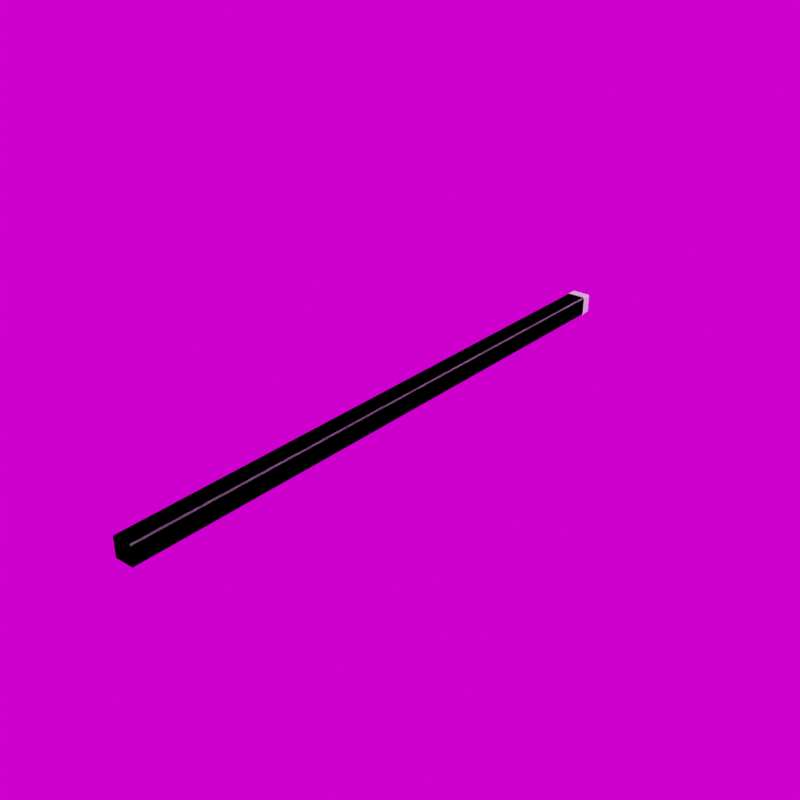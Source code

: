 # Source: Tiles.blend  (saved by Blender 2.82.7; exported with 4.5.12 LTS)
import bpy
from mathutils import Matrix  # noqa: F401  (used for matrix-valued properties, if any)

bpy.ops.wm.read_factory_settings(use_empty=True)
scene = bpy.context.scene
scene.name = 'Scene'

# ---- collections
col_collection = bpy.data.collections.new('Collection'); scene.collection.children.link(col_collection)

# ---- images (referenced by path relative to the original .blend; pixels are not part of the script)
import os
ASSET_DIR = os.environ.get("B2B_ASSET_DIR", "")  # directory of the original .blend (textures are referenced by path, not embedded)
HERE = os.path.dirname(os.path.abspath(__file__))  # packed textures are extracted next to this script under _unpacked/

def load_image(name, relpath, width, height, colorspace="sRGB"):
    """Load a texture the original file referenced (path relative to the .blend, or extracted next to this script)."""
    p = next((c for c in (os.path.join(HERE, relpath), os.path.join(ASSET_DIR, relpath)) if relpath and os.path.exists(c)), "")
    if p:
        img = bpy.data.images.load(p, check_existing=True)
        img.name = name
    else:  # same state as the original file: an image datablock whose file is absent (Cycles renders it pink)
        img = bpy.data.images.new(name, width, height)
        img.source = "FILE"
        img.filepath = "//" + (relpath or name)
    img.colorspace_settings.name = colorspace
    return img
img_canada_montreal_home_pierre_bathroom_exr = load_image('canada_montreal_home_pierre_bathroom.exr', 'canada_montreal_home_pierre_bathroom.exr', 1024, 1024, 'Linear Rec.709')

# ---- materials (node trees are filled in below, after node groups)
mat_material = bpy.data.materials.new('Material')
mat_material.use_transparent_shadow = False
mat_fill = bpy.data.materials.new('Fill')
mat_fill.use_transparent_shadow = False
mat_fill.diffuse_color = (0.03698, 0.8, 0.04291, 1.0)

# ---- node groups
ng_auto_smooth = bpy.data.node_groups.new('Auto Smooth', 'GeometryNodeTree')
_s = ng_auto_smooth.interface.new_socket(name='Geometry', in_out='OUTPUT', socket_type='NodeSocketGeometry')
_s = ng_auto_smooth.interface.new_socket(name='Geometry', in_out='INPUT', socket_type='NodeSocketGeometry')
_s = ng_auto_smooth.interface.new_socket(name='Angle', in_out='INPUT', socket_type='NodeSocketFloat')
_s.subtype = 'ANGLE'
_s.min_value = 0.0
_s.max_value = 3.142
ng_auto_smooth.is_modifier = True
_N = ng_auto_smooth.nodes; _L = ng_auto_smooth.links
n0 = _N.new('NodeGroupOutput'); n0.name = 'Group Output'; n0.location = (480, -100)
n1 = _N.new('NodeGroupInput'); n1.name = 'Group Input'; n1.location = (-420, -300)
n2 = _N.new('NodeGroupInput'); n2.name = 'Group Input.001'; n2.location = (-60, -100)
n3 = _N.new('GeometryNodeSetShadeSmooth'); n3.name = 'Set Shade Smooth'; n3.location = (120, -100)
n3.domain = 'EDGE'
n4 = _N.new('GeometryNodeSetShadeSmooth'); n4.name = 'Set Shade Smooth.001'; n4.location = (300, -100)
n5 = _N.new('GeometryNodeInputMeshEdgeAngle'); n5.name = 'Edge Angle'; n5.location = (-420, -220)
n6 = _N.new('GeometryNodeInputEdgeSmooth'); n6.name = 'Is Edge Smooth'; n6.location = (-60, -160)
n7 = _N.new('GeometryNodeInputShadeSmooth'); n7.name = 'Is Face Smooth'; n7.location = (-240, -340)
n8 = _N.new('FunctionNodeBooleanMath'); n8.name = 'Boolean Math'; n8.location = (-60, -220)
n9 = _N.new('FunctionNodeCompare'); n9.name = 'Compare'; n9.location = (-240, -180)
n9.operation = 'LESS_EQUAL'
_L.new(n5.outputs[0], n9.inputs[0])
_L.new(n4.outputs[0], n0.inputs[0])
_L.new(n1.outputs[1], n9.inputs[1])
_L.new(n9.outputs[0], n8.inputs[0])
_L.new(n7.outputs[0], n8.inputs[1])
_L.new(n2.outputs[0], n3.inputs[0])
_L.new(n6.outputs[0], n3.inputs[1])
_L.new(n3.outputs[0], n4.inputs[0])
_L.new(n8.outputs[0], n3.inputs[2])
n0.is_active_output = True

# ---- material node trees
mat_material.use_nodes = True; mat_material.node_tree.nodes.clear()
_N = mat_material.node_tree.nodes; _L = mat_material.node_tree.links
n0 = _N.new('ShaderNodeOutputMaterial'); n0.name = 'Material Output'; n0.location = (300, 300)
n1 = _N.new('ShaderNodeBsdfPrincipled'); n1.name = 'Principled BSDF'; n1.location = (10, 300)
n1.distribution = 'GGX'
n1.subsurface_method = 'BURLEY'
n1.inputs[3].default_value = 1.45
n1.inputs[27].default_value = (0.0, 0.0, 0.0, 1.0)
n1.inputs[28].default_value = 1.0
_L.new(n1.outputs[0], n0.inputs[0])
n0.is_active_output = True
mat_fill.use_nodes = True; mat_fill.node_tree.nodes.clear()
_N = mat_fill.node_tree.nodes; _L = mat_fill.node_tree.links
n0 = _N.new('ShaderNodeOutputMaterial'); n0.name = 'Material Output'; n0.location = (300, 300)
n1 = _N.new('ShaderNodeBsdfPrincipled'); n1.name = 'Principled BSDF'; n1.location = (10, 300)
n1.distribution = 'GGX'
n1.subsurface_method = 'BURLEY'
n1.inputs[3].default_value = 1.45
n1.inputs[27].default_value = (0.0, 0.0, 0.0, 1.0)
n1.inputs[28].default_value = 1.0
_L.new(n1.outputs[0], n0.inputs[0])
n0.is_active_output = True

# ---- world
world_world = bpy.data.worlds.new('World'); scene.world = world_world
world_world.use_nodes = True; world_world.node_tree.nodes.clear()
_N = world_world.node_tree.nodes; _L = world_world.node_tree.links
n0 = _N.new('ShaderNodeOutputWorld'); n0.name = 'World Output'; n0.location = (300, 300)
n1 = _N.new('ShaderNodeBackground'); n1.name = 'Background'; n1.location = (10, 300)
n2 = _N.new('ShaderNodeTexEnvironment'); n2.name = 'Environment Texture'; n2.location = (-280, 260)
n2.image = img_canada_montreal_home_pierre_bathroom_exr
_L.new(n1.outputs[0], n0.inputs[0])
_L.new(n2.outputs[0], n1.inputs[0])
n0.is_active_output = True
world_world.color = (0.05088, 0.05088, 0.05088)
world_world.use_sun_shadow = False
world_world.sun_shadow_jitter_overblur = 0.0

# ---- meshes
me_plane = bpy.data.meshes.new('Plane')
me_plane.from_pydata([(-2.969e-08, 0.0, -0.25), (0.25, 0.0, 0.0), (0.2452, -3.725e-09, -0.04877), (0.231, -7.451e-09, -0.09567), (0.2079, 0.0, -0.1389), (0.1768, -1.49e-08, -0.1768), (0.1389, -1.49e-08, -0.2079), (0.09567, -1.49e-08, -0.231), (0.04877, -1.49e-08, -0.2452), (-2.375e-08, -0.05, -0.2), (0.2, -0.05, 0.0), (0.1962, -0.05, -0.03902), (0.1848, -0.05, -0.07654), (0.1663, -0.05, -0.1111), (0.1414, -0.05, -0.1414), (0.1111, -0.05, -0.1663), (0.07654, -0.05, -0.1848), (0.03902, -0.05, -0.1962), (-0.5, -30.0, 0.0), (0.5, -30.0, 0.0), (-0.45, -0.05, -0.5), (-0.45, -2.98e-08, -0.45), (-0.5, -0.05, -0.45), (0.5, -0.05, -0.45), (0.45, -2.98e-08, -0.45), (0.45, -0.05, -0.5), (0.45, 0.0, 0.0), (0.5, -0.05, 0.0), (-0.5, -0.05, -0.2707), (-0.45, 0.0, -0.25), (-0.5, -0.07071, -0.25), (-0.45, -0.05, -0.2), (0.0, -0.5, -0.15), (-2.375e-08, -0.45, -0.2), (0.1498, -0.5, 0.0), (0.2, -0.45, 0.0), (0.1469, -0.5, -0.02922), (0.1962, -0.45, -0.03902), (0.1384, -0.5, -0.05731), (0.1848, -0.45, -0.07654), (0.1245, -0.5, -0.0832), (0.1663, -0.45, -0.1111), (0.1059, -0.5, -0.1059), (0.1414, -0.45, -0.1414), (0.0832, -0.5, -0.1245), (0.1111, -0.45, -0.1663), (0.05731, -0.5, -0.1384), (0.07654, -0.45, -0.1848), (0.02922, -0.5, -0.1469), (0.03902, -0.45, -0.1962), (-0.45, -0.5, -0.15), (-0.5, -0.55, -0.2), (-0.5, -0.5, -0.25), (-0.45, -0.45, -0.2), (-0.5, -0.55, 0.0), (-0.45, -0.5, 0.0), (-0.45, -30.0, -0.5), (-0.5, -30.0, -0.45), (0.5, -30.0, -0.45), (0.45, -30.0, -0.5)], [], [(31, 53, 33, 9), (2, 11, 10, 1), (0, 9, 17, 8), (6, 15, 14, 5), (3, 12, 11, 2), (7, 16, 15, 6), (4, 13, 12, 3), (8, 17, 16, 7), (5, 14, 13, 4), (51, 52, 30, 28, 22, 57, 18, 54), (15, 45, 43, 14), (12, 39, 37, 11), (11, 37, 35, 10), (16, 47, 45, 15), (13, 41, 39, 12), (36, 38, 40, 42, 44, 46, 48, 32, 50, 55, 34), (17, 49, 47, 16), (14, 43, 41, 13), (9, 33, 49, 17), (26, 24, 21, 29, 0, 8, 7, 6, 5, 4, 3, 2, 1), (29, 31, 9, 0), (20, 22, 21), (23, 25, 24), (50, 53, 52, 51), (56, 57, 22, 20), (23, 58, 59, 25), (26, 27, 23, 24), (24, 25, 20, 21), (21, 22, 28, 29), (30, 31, 29, 28), (37, 36, 34, 35), (39, 38, 36, 37), (41, 40, 38, 39), (43, 42, 40, 41), (45, 44, 42, 43), (47, 46, 44, 45), (49, 48, 46, 47), (33, 32, 48, 49), (32, 33, 53, 50), (52, 53, 31, 30), (54, 55, 50, 51), (56, 20, 25, 59), (23, 27, 19, 58), (57, 56, 59, 58, 19, 18)])
me_plane.polygons.foreach_set('use_smooth', [True] * 44)
_k = set([(0, 8), (0, 29), (1, 2), (2, 3), (3, 4), (4, 5), (5, 6), (6, 7), (7, 8), (9, 17), (9, 31), (10, 11), (11, 12), (12, 13), (13, 14), (14, 15), (15, 16), (16, 17), (20, 21), (20, 22), (20, 25), (20, 56), (21, 22), (21, 24), (21, 29), (22, 28), (22, 57), (23, 24), (23, 25), (23, 27), (23, 58), (24, 25), (24, 26), (25, 59), (28, 29), (28, 30), (29, 31), (30, 31), (30, 52), (31, 53), (32, 48), (32, 50), (33, 49), (33, 53), (34, 36), (35, 37), (36, 38), (37, 39), (38, 40), (39, 41), (40, 42), (41, 43), (42, 44), (43, 45), (44, 46), (45, 47), (46, 48), (47, 49), (50, 51), (50, 53), (50, 55), (51, 52), (51, 54), (52, 53)])
me_plane.attributes.new('sharp_edge', 'BOOLEAN', 'EDGE').data.foreach_set('value', [ (min(e.vertices), max(e.vertices)) in _k for e in me_plane.edges])
_uv = me_plane.uv_layers.new(name='UVMap')
_uv.uv.foreach_set('vector', [0.0, 0.0, 0.0, 0.0, 0.0, 0.0, 0.0, 0.0, 0.0, 0.0, 0.0, 0.0, 0.0, 0.0, 0.0, 0.0, 0.0, 0.0, 0.0, 0.0, 0.0, 0.0, 0.0, 0.0, 0.0, 0.0, 0.0, 0.0, 0.0, 0.0, 0.0, 0.0, 0.0, 0.0, 0.0, 0.0, 0.0, 0.0, 0.0, 0.0, 0.0, 0.0, 0.0, 0.0, 0.0, 0.0, 0.0, 0.0, 0.0, 0.0, 0.0, 0.0, 0.0, 0.0, 0.0, 0.0, 0.0, 0.0, 0.0, 0.0, 0.0, 0.0, 0.0, 0.0, 0.0, 0.0, 0.0, 0.0, 0.0, 0.0, 0.0, 0.0, 0.0, 0.0, 0.0, 0.0, 0.0, 0.0, 0.0, 0.0, 0.0, 0.0, 0.0, 0.0, 0.0, 0.0, 0.0, 0.0, 0.0, 0.0, 0.0, 0.0, 0.0, 0.0, 0.0, 0.0, 0.0, 0.0, 0.0, 0.0, 0.0, 0.0, 0.0, 0.0, 0.0, 0.0, 0.0, 0.0, 0.0, 0.0, 0.0, 0.0, 0.0, 0.0, 0.0, 0.0, 0.0, 0.0, 0.0, 0.0, 0.0, 0.0, 0.0, 0.0, 0.0, 0.0, 0.0, 0.0, 0.0, 0.0, 0.0, 0.0, 0.0, 0.0, 0.0, 0.0, 0.0, 0.0, 0.0, 0.0, 0.0, 0.0, 0.0, 0.0, 0.0, 0.0, 0.0, 0.0, 0.0, 0.0, 0.0, 0.0, 0.0, 0.0, 0.0, 0.0, 0.0, 0.0, 0.0, 0.0, 0.0, 0.0, 0.0, 0.0, 0.0, 0.0, 0.0, 0.0, 0.0, 0.0, 0.0, 0.0, 0.0, 0.0, 0.0, 0.0, 0.0, 0.0, 0.0, 0.0, 0.0, 0.0, 0.0, 0.0, 0.0, 0.0, 0.0, 0.0, 0.0, 0.0, 0.0, 0.0, 0.0, 0.0, 0.0, 0.0, 0.0, 0.0, 0.0, 0.0, 0.0, 0.0, 0.0, 0.0, 0.0, 0.0, 0.0, 0.0, 0.0, 0.0, 0.0, 0.0, 0.0, 0.0, 0.0, 0.0, 0.0, 0.0, 0.0, 0.0, 0.0, 0.0, 0.0, 0.0, 0.0, 0.0, 0.0, 0.0, 0.0, 0.0, 0.0, 0.0, 0.0, 0.0, 0.0, 0.0, 0.0, 0.0, 0.0, 0.0, 0.0, 0.0, 0.0, 0.0, 0.0, 0.0, 0.0, 0.0, 0.0, 0.0, 0.0, 0.0, 0.0, 0.0, 0.0, 0.0, 0.0, 0.0, 0.0, 0.0, 0.0, 0.0, 0.0, 0.0, 0.0, 0.0, 0.0, 0.0, 0.0, 0.0, 0.0, 0.0, 0.0, 0.0, 0.0, 0.0, 0.0, 0.0, 0.0, 0.0, 0.0, 0.0, 0.0, 0.0, 0.0, 0.0, 0.0, 0.0, 0.0, 0.0, 0.0, 0.0, 0.0, 0.0, 0.0, 0.0, 0.0, 0.0, 0.0, 0.0, 0.0, 0.0, 0.0, 0.0, 0.0, 0.0, 0.0, 0.0, 0.0, 0.0, 0.0, 0.0, 0.0, 0.0, 0.0, 0.0, 0.0, 0.0, 0.0, 0.0, 0.0, 0.0, 0.0, 0.0, 0.0, 0.0, 0.0, 0.0, 0.0, 0.0, 0.0, 0.0, 0.0, 0.0, 0.0, 0.0, 0.0, 0.0, 0.0, 0.0, 0.0, 0.0, 0.0, 0.0, 0.0, 0.0, 0.0, 0.0, 0.0, 0.0, 0.0, 0.0, 0.0, 0.0, 0.0, 0.0, 0.0, 0.0, 0.0, 0.0, 0.0, 0.0, 0.0, 0.0, 0.0, 0.0, 0.0, 0.0, 0.0, 0.0, 0.0, 0.0, 0.0, 0.0, 0.0, 0.0, 0.0, 0.0, 0.0, 0.0, 0.0, 0.0, 0.0, 0.0, 0.0, 0.0, 0.0, 0.0, 0.0, 0.0, 0.0, 0.0])
me_plane.use_remesh_fix_poles = True
me_plane.use_remesh_preserve_attributes = False
me_plane.use_mirror_vertex_groups = False
me_plane.update()
me_plane_001 = bpy.data.meshes.new('Plane.001')
me_plane_001.from_pydata([(0.0, 0.0, -0.25), (0.0, -0.05, -0.2), (-0.5, -30.0, 0.0), (-0.45, -0.05, -0.5), (-0.45, -2.98e-08, -0.45), (-0.5, -0.05, -0.45), (-0.5, -0.05, -0.2707), (-0.45, 0.0, -0.25), (-0.5, -0.07071, -0.25), (-0.45, -0.05, -0.2), (0.0, -0.45, -0.2), (-0.45, -0.5, -0.15), (-0.5, -0.55, -0.2), (-0.5, -0.5, -0.25), (-0.45, -0.45, -0.2), (-0.5, -0.55, 0.0), (-0.45, -0.5, 0.0), (-0.45, -30.0, -0.5), (-0.5, -30.0, -0.45), (0.0, -2.98e-08, -0.45), (0.0, -0.05, -0.5), (0.0, -0.5, -0.15), (0.0, -0.5, 0.0), (0.0, -30.0, -0.5), (0.0, -30.0, 0.0)], [], [(9, 14, 10, 1), (12, 13, 8, 6, 5, 18, 2, 15), (21, 11, 16, 22), (19, 4, 7, 0), (7, 9, 1, 0), (3, 5, 4), (11, 14, 13, 12), (17, 18, 5, 3), (19, 20, 3, 4), (4, 5, 6, 7), (8, 9, 7, 6), (21, 10, 14, 11), (13, 14, 9, 8), (15, 16, 11, 12), (17, 3, 20, 23), (17, 23, 24, 2, 18)])
me_plane_001.polygons.foreach_set('use_smooth', [True] * 16)
_k = set([(0, 7), (1, 9), (3, 4), (3, 5), (3, 17), (3, 20), (4, 5), (4, 7), (4, 19), (5, 6), (5, 18), (6, 7), (6, 8), (7, 9), (8, 9), (8, 13), (9, 14), (10, 14), (11, 12), (11, 14), (11, 16), (11, 21), (12, 13), (12, 15), (13, 14)])
me_plane_001.attributes.new('sharp_edge', 'BOOLEAN', 'EDGE').data.foreach_set('value', [ (min(e.vertices), max(e.vertices)) in _k for e in me_plane_001.edges])
_uv = me_plane_001.uv_layers.new(name='UVMap')
_uv.uv.foreach_set('vector', [0.0, 0.0, 0.0, 0.0, 0.0, 0.0, 0.0, 0.0, 0.0, 0.0, 0.0, 0.0, 0.0, 0.0, 0.0, 0.0, 0.0, 0.0, 0.0, 0.0, 0.0, 0.0, 0.0, 0.0, 0.0, 0.0, 0.0, 0.0, 0.0, 0.0, 0.0, 0.0, 0.0, 0.0, 0.0, 0.0, 0.0, 0.0, 0.0, 0.0, 0.0, 0.0, 0.0, 0.0, 0.0, 0.0, 0.0, 0.0, 0.0, 0.0, 0.0, 0.0, 0.0, 0.0, 0.0, 0.0, 0.0, 0.0, 0.0, 0.0, 0.0, 0.0, 0.0, 0.0, 0.0, 0.0, 0.0, 0.0, 0.0, 0.0, 0.0, 0.0, 0.0, 0.0, 0.0, 0.0, 0.0, 0.0, 0.0, 0.0, 0.0, 0.0, 0.0, 0.0, 0.0, 0.0, 0.0, 0.0, 0.0, 0.0, 0.0, 0.0, 0.0, 0.0, 0.0, 0.0, 0.0, 0.0, 0.0, 0.0, 0.0, 0.0, 0.0, 0.0, 0.0, 0.0, 0.0, 0.0, 0.0, 0.0, 0.0, 0.0, 0.0, 0.0, 0.0, 0.0, 0.0, 0.0, 0.0, 0.0, 0.0, 0.0, 0.0, 0.0, 0.0, 0.0, 0.0, 0.0, 0.0, 0.0, 0.0, 0.0, 0.0, 0.0, 0.0, 0.0])
me_plane_001.use_remesh_fix_poles = True
me_plane_001.use_remesh_preserve_attributes = False
me_plane_001.use_mirror_vertex_groups = False
me_plane_001.update()
me_plane_002 = bpy.data.meshes.new('Plane.002')
me_plane_002.from_pydata([(0.5, -0.05, -0.45), (0.45, 6.914e-08, -0.45), (0.45, -0.05, -0.5), (0.2707, -0.05, -0.5), (0.25, 6.914e-08, -0.45), (0.25, -0.07071, -0.5), (0.2, -0.05, -0.45), (0.15, -0.5, -1.033e-07), (-2.98e-08, -30.0, -0.5), (0.15, -0.5, -0.45), (0.2, -0.55, -0.5), (0.25, -0.5, -0.5), (0.2, -0.45, -0.45), (0.5, -30.0, -0.45), (0.45, -30.0, -0.5), (-2.98e-08, -0.55, -0.5), (0.5, -30.0, -2.066e-07), (-2.969e-08, -2.186e-08, 0.25), (0.25, 0.0, 0.0), (0.2452, -7.989e-09, 0.04877), (0.231, -1.581e-08, 0.09567), (0.2079, -1.214e-08, 0.1389), (0.1768, -3.036e-08, 0.1768), (0.1389, -3.307e-08, 0.2079), (0.09567, -3.509e-08, 0.231), (0.04877, -3.634e-08, 0.2452), (-2.375e-08, -0.05, 0.2), (0.2, -0.05, -8.096e-09), (0.1962, -0.05, 0.03902), (0.1848, -0.05, 0.07654), (0.1663, -0.05, 0.1111), (0.1414, -0.05, 0.1414), (0.1111, -0.05, 0.1663), (0.07654, -0.05, 0.1848), (0.03902, -0.05, 0.1962), (-0.45, -0.05, 0.5), (-0.45, -6.914e-08, 0.45), (-0.5, -0.05, 0.45), (0.5, -0.05, 0.45), (0.45, -6.914e-08, 0.45), (0.45, -0.05, 0.5), (0.45, 0.0, 0.0), (0.5, -0.05, -8.096e-09), (-0.5, -0.05, 0.2707), (-0.45, -2.186e-08, 0.25), (-0.5, -0.07071, 0.25), (-0.45, -0.05, 0.2), (0.0, -0.5, 0.15), (-2.375e-08, -0.45, 0.2), (0.1498, -0.5, -4.371e-08), (0.2, -0.45, -6.914e-08), (0.1469, -0.5, 0.02922), (0.1962, -0.45, 0.03902), (0.1384, -0.5, 0.05731), (0.1848, -0.45, 0.07654), (0.1245, -0.5, 0.0832), (0.1663, -0.45, 0.1111), (0.1059, -0.5, 0.1059), (0.1414, -0.45, 0.1414), (0.0832, -0.5, 0.1245), (0.1111, -0.45, 0.1663), (0.05731, -0.5, 0.1384), (0.07654, -0.45, 0.1848), (0.02922, -0.5, 0.1469), (0.03902, -0.45, 0.1962), (-0.45, -0.5, 0.15), (-0.5, -0.55, 0.2), (-0.5, -0.5, 0.25), (-0.45, -0.45, 0.2), (-0.5, -0.55, -4.808e-08), (-0.45, -0.5, -4.371e-08), (-0.45, -30.0, 0.5), (-0.5, -30.0, 0.45), (0.5, -30.0, 0.45), (0.45, -30.0, 0.5), (0.0, -0.05, 0.5), (0.0, -30.0, 0.5), (0.0, -6.914e-08, 0.45), (-1.49e-08, -0.5, -4.371e-08), (0.0, -30.0, -8.742e-08), (2.98e-08, -0.5, -0.45), (-0.45, -30.0, -0.5), (-0.2, -0.45, -0.45), (-0.25, -0.5, -0.5), (-0.2, -0.55, -0.5), (-0.15, -0.5, -0.45), (-0.2, -0.05, -0.45), (-0.25, -0.07071, -0.5), (-0.25, 6.914e-08, -0.45), (-0.2707, -0.05, -0.5), (-0.45, -0.05, -0.5), (-0.5, -30.0, -0.45), (-0.45, -0.45, -0.2), (-0.5, -0.5, -0.25), (-0.5, -0.55, -0.2), (-0.45, -0.5, -0.15), (-0.5, -30.0, -2.782e-08), (-0.45, -0.05, -0.2), (-0.5, -0.07071, -0.25), (-0.45, 3.676e-08, -0.25), (-0.5, -0.05, -0.2707), (-0.5, -0.05, -0.45), (-0.45, 6.914e-08, -0.45), (-0.2, -0.05, -0.2), (-0.25, 3.676e-08, -0.25), (-0.2, -0.45, -0.2), (-0.15, -0.5, -0.15)], [], [(6, 12, 50, 27), (10, 11, 5, 3, 2, 14, 8, 15), (4, 6, 27, 18), (0, 2, 1), (9, 12, 11, 10), (13, 14, 2, 0), (1, 2, 3, 4), (5, 6, 4, 3), (7, 50, 12, 9), (11, 12, 6, 5), (15, 80, 9, 10), (13, 0, 42, 16), (41, 1, 4, 18), (42, 0, 1, 41), (7, 9, 80, 78), (14, 13, 16, 79, 8), (46, 26, 48, 68), (19, 18, 27, 28), (17, 25, 34, 26), (23, 22, 31, 32), (20, 19, 28, 29), (24, 23, 32, 33), (21, 20, 29, 30), (25, 24, 33, 34), (22, 21, 30, 31), (66, 69, 96, 72, 37, 43, 45, 67), (32, 31, 58, 60), (29, 28, 52, 54), (28, 27, 50, 52), (33, 32, 60, 62), (30, 29, 54, 56), (51, 49, 78, 47, 63, 61, 59, 57, 55, 53), (34, 33, 62, 64), (31, 30, 56, 58), (26, 34, 64, 48), (41, 18, 19, 20, 21, 22, 23, 24, 25, 17, 77, 39), (44, 17, 26, 46), (35, 36, 37), (38, 39, 40), (65, 66, 67, 68), (71, 35, 37, 72), (38, 40, 74, 73), (41, 39, 38, 42), (39, 77, 75, 40), (36, 44, 43, 37), (45, 43, 44, 46), (52, 50, 49, 51), (54, 52, 51, 53), (56, 54, 53, 55), (58, 56, 55, 57), (60, 58, 57, 59), (62, 60, 59, 61), (64, 62, 61, 63), (48, 64, 63, 47), (47, 65, 68, 48), (67, 45, 46, 68), (69, 66, 65, 70), (71, 76, 75, 35), (38, 73, 16, 42), (77, 17, 44, 36), (75, 77, 36, 35), (75, 76, 74, 40), (47, 78, 70, 65), (72, 96, 79, 76, 71), (76, 79, 16, 73, 74), (81, 91, 101, 90), (90, 101, 102), (15, 84, 85, 80), (83, 87, 86, 82), (106, 85, 82, 105), (87, 89, 88, 86), (102, 88, 89, 90), (85, 84, 83, 82), (106, 95, 70, 78), (84, 15, 8, 81, 90, 89, 87, 83), (88, 104, 103, 86), (86, 103, 105, 82), (102, 99, 104, 88), (69, 70, 95, 94), (93, 92, 97, 98), (106, 105, 92, 95), (98, 97, 99, 100), (102, 101, 100, 99), (95, 92, 93, 94), (94, 93, 98, 100, 101, 91, 96, 69), (99, 97, 103, 104), (97, 92, 105, 103), (91, 81, 8, 79, 96), (78, 80, 85, 106)])
me_plane_002.polygons.foreach_set('use_smooth', [True] * 89)
_k = set([(0, 1), (0, 2), (0, 13), (0, 42), (1, 2), (1, 4), (1, 41), (2, 3), (2, 14), (3, 4), (3, 5), (4, 6), (4, 18), (5, 6), (5, 11), (6, 12), (6, 27), (7, 9), (8, 14), (8, 15), (8, 79), (8, 81), (9, 10), (9, 12), (9, 80), (10, 11), (10, 15), (11, 12), (12, 50), (13, 14), (13, 16), (15, 80), (15, 84), (16, 73), (17, 25), (17, 44), (18, 19), (19, 20), (20, 21), (21, 22), (22, 23), (23, 24), (24, 25), (26, 34), (26, 46), (27, 28), (28, 29), (29, 30), (30, 31), (31, 32), (32, 33), (33, 34), (35, 36), (35, 37), (35, 71), (35, 75), (36, 37), (36, 44), (36, 77), (37, 43), (37, 72), (38, 39), (38, 40), (38, 42), (38, 73), (39, 40), (39, 41), (39, 77), (40, 74), (40, 75), (43, 44), (43, 45), (44, 46), (45, 46), (45, 67), (46, 68), (47, 63), (47, 65), (48, 64), (48, 68), (49, 51), (50, 52), (51, 53), (52, 54), (53, 55), (54, 56), (55, 57), (56, 58), (57, 59), (58, 60), (59, 61), (60, 62), (61, 63), (62, 64), (65, 66), (65, 68), (65, 70), (66, 67), (66, 69), (67, 68), (69, 70), (69, 94), (69, 96), (70, 78), (70, 95), (71, 72), (71, 76), (72, 96), (73, 74), (74, 76), (78, 80), (79, 96), (80, 85), (81, 90), (81, 91), (82, 83), (82, 85), (82, 86), (82, 105), (83, 84), (83, 87), (84, 85), (85, 106), (86, 87), (86, 88), (86, 103), (87, 89), (88, 89), (88, 102), (88, 104), (89, 90), (90, 101), (90, 102), (91, 96), (91, 101), (92, 93), (92, 95), (92, 97), (92, 105), (93, 94), (93, 98), (94, 95), (95, 106), (97, 98), (97, 99), (97, 103), (98, 100), (99, 100), (99, 102), (99, 104), (100, 101), (101, 102), (103, 104), (103, 105), (105, 106)])
me_plane_002.attributes.new('sharp_edge', 'BOOLEAN', 'EDGE').data.foreach_set('value', [ (min(e.vertices), max(e.vertices)) in _k for e in me_plane_002.edges])
_uv = me_plane_002.uv_layers.new(name='UVMap')
_uv.uv.foreach_set('vector', [0.0, 0.0, 0.0, 0.0, 0.0, 0.0, 0.0, 0.0, 0.0, 0.0, 0.0, 0.0, 0.0, 0.0, 0.0, 0.0, 0.0, 0.0, 0.0, 0.0, 0.0, 0.0, 0.0, 0.0, 0.0, 0.0, 0.0, 0.0, 0.0, 0.0, 0.0, 0.0, 0.0, 0.0, 0.0, 0.0, 0.0, 0.0, 0.0, 0.0, 0.0, 0.0, 0.0, 0.0, 0.0, 0.0, 0.0, 0.0, 0.0, 0.0, 0.0, 0.0, 0.0, 0.0, 0.0, 0.0, 0.0, 0.0, 0.0, 0.0, 0.0, 0.0, 0.0, 0.0, 0.0, 0.0, 0.0, 0.0, 0.0, 0.0, 0.0, 0.0, 0.0, 0.0, 0.0, 0.0, 0.0, 0.0, 0.0, 0.0, 0.0, 0.0, 0.0, 0.0, 0.0, 0.0, 0.0, 0.0, 0.0, 0.0, 0.0, 0.0, 0.0, 0.0, 0.0, 0.0, 0.0, 0.0, 0.0, 0.0, 0.0, 0.0, 0.0, 0.0, 0.0, 0.0, 0.0, 0.0, 0.0, 0.0, 0.0, 0.0, 0.0, 0.0, 0.0, 0.0, 0.0, 0.0, 0.0, 0.0, 0.0, 0.0, 0.0, 0.0, 0.0, 0.0, 0.0, 0.0, 0.0, 0.0, 0.0, 0.0, 0.0, 0.0, 0.0, 0.0, 0.0, 0.0, 0.0, 0.0, 0.0, 0.0, 0.0, 0.0, 0.0, 0.0, 0.0, 0.0, 0.0, 0.0, 0.0, 0.0, 0.0, 0.0, 0.0, 0.0, 0.0, 0.0, 0.0, 0.0, 0.0, 0.0, 0.0, 0.0, 0.0, 0.0, 0.0, 0.0, 0.0, 0.0, 0.0, 0.0, 0.0, 0.0, 0.0, 0.0, 0.0, 0.0, 0.0, 0.0, 0.0, 0.0, 0.0, 0.0, 0.0, 0.0, 0.0, 0.0, 0.0, 0.0, 0.0, 0.0, 0.0, 0.0, 0.0, 0.0, 0.0, 0.0, 0.0, 0.0, 0.0, 0.0, 0.0, 0.0, 0.0, 0.0, 0.0, 0.0, 0.0, 0.0, 0.0, 0.0, 0.0, 0.0, 0.0, 0.0, 0.0, 0.0, 0.0, 0.0, 0.0, 0.0, 0.0, 0.0, 0.0, 0.0, 0.0, 0.0, 0.0, 0.0, 0.0, 0.0, 0.0, 0.0, 0.0, 0.0, 0.0, 0.0, 0.0, 0.0, 0.0, 0.0, 0.0, 0.0, 0.0, 0.0, 0.0, 0.0, 0.0, 0.0, 0.0, 0.0, 0.0, 0.0, 0.0, 0.0, 0.0, 0.0, 0.0, 0.0, 0.0, 0.0, 0.0, 0.0, 0.0, 0.0, 0.0, 0.0, 0.0, 0.0, 0.0, 0.0, 0.0, 0.0, 0.0, 0.0, 0.0, 0.0, 0.0, 0.0, 0.0, 0.0, 0.0, 0.0, 0.0, 0.0, 0.0, 0.0, 0.0, 0.0, 0.0, 0.0, 0.0, 0.0, 0.0, 0.0, 0.0, 0.0, 0.0, 0.0, 0.0, 0.0, 0.0, 0.0, 0.0, 0.0, 0.0, 0.0, 0.0, 0.0, 0.0, 0.0, 0.0, 0.0, 0.0, 0.0, 0.0, 0.0, 0.0, 0.0, 0.0, 0.0, 0.0, 0.0, 0.0, 0.0, 0.0, 0.0, 0.0, 0.0, 0.0, 0.0, 0.0, 0.0, 0.0, 0.0, 0.0, 0.0, 0.0, 0.0, 0.0, 0.0, 0.0, 0.0, 0.0, 0.0, 0.0, 0.0, 0.0, 0.0, 0.0, 0.0, 0.0, 0.0, 0.0, 0.0, 0.0, 0.0, 0.0, 0.0, 0.0, 0.0, 0.0, 0.0, 0.0, 0.0, 0.0, 0.0, 0.0, 0.0, 0.0, 0.0, 0.0, 0.0, 0.0, 0.0, 0.0, 0.0, 0.0, 0.0, 0.0, 0.0, 0.0, 0.0, 0.0, 0.0, 0.0, 0.0, 0.0, 0.0, 0.0, 0.0, 0.0, 0.0, 0.0, 0.0, 0.0, 0.0, 0.0, 0.0, 0.0, 0.0, 0.0, 0.0, 0.0, 0.0, 0.0, 0.0, 0.0, 0.0, 0.0, 0.0, 0.0, 0.0, 0.0, 0.0, 0.0, 0.0, 0.0, 0.0, 0.0, 0.0, 0.0, 0.0, 0.0, 0.0, 0.0, 0.0, 0.0, 0.0, 0.0, 0.0, 0.0, 0.0, 0.0, 0.0, 0.0, 0.0, 0.0, 0.0, 0.0, 0.0, 0.0, 0.0, 0.0, 0.0, 0.0, 0.0, 0.0, 0.0, 0.0, 0.0, 0.0, 0.0, 0.0, 0.0, 0.0, 0.0, 0.0, 0.0, 0.0, 0.0, 0.0, 0.0, 0.0, 0.0, 0.0, 0.0, 0.0, 0.0, 0.0, 0.0, 0.0, 0.0, 0.0, 0.0, 0.0, 0.0, 0.0, 0.0, 0.0, 0.0, 0.0, 0.0, 0.0, 0.0, 0.0, 0.0, 0.0, 0.0, 0.0, 0.0, 0.0, 0.0, 0.0, 0.0, 0.0, 0.0, 0.0, 0.0, 0.0, 0.0, 0.0, 0.0, 0.0, 0.0, 0.0, 0.0, 0.0, 0.0, 0.0, 0.0, 0.0, 0.0, 0.0, 0.0, 0.0, 0.0, 0.0, 0.0, 0.0, 0.0, 0.0, 0.0, 0.0, 0.0, 0.0, 0.0, 0.0, 0.0, 0.0, 0.0, 0.0, 0.0, 0.0, 0.0, 0.0, 0.0, 0.0, 0.0, 0.0, 0.0, 0.0, 0.0, 0.0, 0.0, 0.0, 0.0, 0.0, 0.0, 0.0, 0.0, 0.0, 0.0, 0.0, 0.0, 0.0, 0.0, 0.0, 0.0, 0.0, 0.0, 0.0, 0.0, 0.0, 0.0, 0.0, 0.0, 0.0, 0.0, 0.0, 0.0, 0.0, 0.0, 0.0, 0.0, 0.0, 0.0, 0.0, 0.0, 0.0, 0.0, 0.0, 0.0, 0.0, 0.0, 0.0, 0.0, 0.0, 0.0, 0.0, 0.0, 0.0, 0.0, 0.0, 0.0, 0.0, 0.0, 0.0, 0.0, 0.0, 0.0, 0.0, 0.0, 0.0, 0.0, 0.0, 0.0, 0.0, 0.0, 0.0, 0.0, 0.0, 0.0, 0.0, 0.0, 0.0, 0.0, 0.0, 0.0, 0.0, 0.0, 0.0, 0.0, 0.0, 0.0, 0.0, 0.0, 0.0, 0.0, 0.0, 0.0, 0.0, 0.0, 0.0, 0.0, 0.0, 0.0, 0.0, 0.0, 0.0, 0.0, 0.0, 0.0, 0.0, 0.0, 0.0, 0.0, 0.0, 0.0, 0.0, 0.0, 0.0, 0.0, 0.0, 0.0, 0.0, 0.0, 0.0, 0.0, 0.0, 0.0, 0.0, 0.0, 0.0, 0.0, 0.0, 0.0, 0.0, 0.0, 0.0, 0.0, 0.0, 0.0, 0.0, 0.0, 0.0, 0.0, 0.0, 0.0, 0.0, 0.0, 0.0, 0.0, 0.0, 0.0, 0.0, 0.0, 0.0, 0.0, 0.0, 0.0, 0.0, 0.0, 0.0, 0.0, 0.0, 0.0, 0.0, 0.0, 0.0, 0.0, 0.0, 0.0, 0.0, 0.0, 0.0, 0.0, 0.0, 0.0, 0.0, 0.0, 0.0, 0.0, 0.0, 0.0, 0.0, 0.0, 0.0, 0.0, 0.0, 0.0, 0.0, 0.0, 0.0, 0.0, 0.0, 0.0, 0.0, 0.0, 0.0, 0.0, 0.0, 0.0, 0.0, 0.0, 0.0, 0.0, 0.0, 0.0, 0.0, 0.0, 0.0, 0.0, 0.0, 0.0, 0.0, 0.0, 0.0, 0.0, 0.0, 0.0, 0.0, 0.0, 0.0, 0.0, 0.0, 0.0, 0.0, 0.0, 0.0, 0.0, 0.0, 0.0, 0.0, 0.0, 0.0, 0.0, 0.0, 0.0, 0.0, 0.0])
me_plane_002.use_remesh_fix_poles = True
me_plane_002.use_remesh_preserve_attributes = False
me_plane_002.use_mirror_vertex_groups = False
me_plane_002.update()
me_plane_004 = bpy.data.meshes.new('Plane.004')
me_plane_004.from_pydata([(0.0, -30.0, -0.5), (0.0, -0.55, -0.5), (0.0, 0.0, 0.25), (0.0, -0.05, 0.2), (-0.45, -0.05, 0.5), (-0.45, 2.98e-08, 0.45), (-0.5, -0.05, 0.45), (-0.5, -0.05, 0.2707), (-0.45, 0.0, 0.25), (-0.5, -0.07071, 0.25), (-0.45, -0.05, 0.2), (0.0, -0.5, 0.15), (0.0, -0.45, 0.2), (-0.45, -0.5, 0.15), (-0.5, -0.55, 0.2), (-0.5, -0.5, 0.25), (-0.45, -0.45, 0.2), (-0.5, -0.55, 0.0), (-0.45, -0.5, 0.0), (-0.45, -30.0, 0.5), (-0.5, -30.0, 0.45), (0.0, -0.05, 0.5), (0.0, -30.0, 0.5), (0.0, 2.98e-08, 0.45), (0.0, -0.5, 0.0), (0.0, -30.0, 0.0), (0.0, -0.5, -0.45), (-0.45, -30.0, -0.5), (-0.2, -0.45, -0.45), (-0.25, -0.5, -0.5), (-0.2, -0.55, -0.5), (-0.15, -0.5, -0.45), (-0.2, -0.05, -0.45), (-0.25, -0.07071, -0.5), (-0.25, -2.98e-08, -0.45), (-0.2707, -0.05, -0.5), (-0.45, -0.05, -0.5), (-0.5, -30.0, -0.45), (-0.45, -0.45, -0.2), (-0.5, -0.5, -0.25), (-0.5, -0.55, -0.2), (-0.45, -0.5, -0.15), (-0.5, -30.0, 1.192e-07), (-0.45, -0.05, -0.2), (-0.5, -0.07071, -0.25), (-0.45, -1.49e-08, -0.25), (-0.5, -0.05, -0.2707), (-0.5, -0.05, -0.45), (-0.45, -2.98e-08, -0.45), (-0.2, -0.05, -0.2), (-0.25, -1.49e-08, -0.25), (-0.2, -0.45, -0.2), (-0.15, -0.5, -0.15)], [], [(10, 3, 12, 16), (14, 17, 42, 20, 6, 7, 9, 15), (8, 2, 3, 10), (4, 5, 6), (13, 14, 15, 16), (19, 4, 6, 20), (5, 8, 7, 6), (9, 7, 8, 10), (11, 13, 16, 12), (15, 9, 10, 16), (17, 14, 13, 18), (19, 22, 21, 4), (23, 2, 8, 5), (21, 23, 5, 4), (11, 24, 18, 13), (20, 42, 25, 22, 19), (27, 37, 47, 36), (36, 47, 48), (1, 30, 31, 26), (29, 33, 32, 28), (52, 31, 28, 51), (33, 35, 34, 32), (48, 34, 35, 36), (31, 30, 29, 28), (52, 41, 18, 24), (30, 1, 0, 27, 36, 35, 33, 29), (34, 50, 49, 32), (32, 49, 51, 28), (48, 45, 50, 34), (17, 18, 41, 40), (39, 38, 43, 44), (52, 51, 38, 41), (44, 43, 45, 46), (48, 47, 46, 45), (41, 38, 39, 40), (40, 39, 44, 46, 47, 37, 42, 17), (45, 43, 49, 50), (43, 38, 51, 49), (37, 27, 0, 25, 42), (24, 26, 31, 52)])
me_plane_004.polygons.foreach_set('use_smooth', [True] * 40)
_k = set([(0, 1), (0, 25), (0, 27), (1, 26), (1, 30), (2, 8), (3, 10), (4, 5), (4, 6), (4, 19), (4, 21), (5, 6), (5, 8), (5, 23), (6, 7), (6, 20), (7, 8), (7, 9), (8, 10), (9, 10), (9, 15), (10, 16), (11, 13), (12, 16), (13, 14), (13, 16), (13, 18), (14, 15), (14, 17), (15, 16), (17, 18), (17, 40), (17, 42), (18, 24), (18, 41), (19, 20), (19, 22), (20, 42), (24, 26), (25, 42), (26, 31), (27, 36), (27, 37), (28, 29), (28, 31), (28, 32), (28, 51), (29, 30), (29, 33), (30, 31), (31, 52), (32, 33), (32, 34), (32, 49), (33, 35), (34, 35), (34, 48), (34, 50), (35, 36), (36, 47), (36, 48), (37, 42), (37, 47), (38, 39), (38, 41), (38, 43), (38, 51), (39, 40), (39, 44), (40, 41), (41, 52), (43, 44), (43, 45), (43, 49), (44, 46), (45, 46), (45, 48), (45, 50), (46, 47), (47, 48), (49, 50), (49, 51), (51, 52)])
me_plane_004.attributes.new('sharp_edge', 'BOOLEAN', 'EDGE').data.foreach_set('value', [ (min(e.vertices), max(e.vertices)) in _k for e in me_plane_004.edges])
_uv = me_plane_004.uv_layers.new(name='UVMap')
_uv.uv.foreach_set('vector', [0.0, 0.0, 0.0, 0.0, 0.0, 0.0, 0.0, 0.0, 0.0, 0.0, 0.0, 0.0, 0.0, 0.0, 0.0, 0.0, 0.0, 0.0, 0.0, 0.0, 0.0, 0.0, 0.0, 0.0, 0.0, 0.0, 0.0, 0.0, 0.0, 0.0, 0.0, 0.0, 0.0, 0.0, 0.0, 0.0, 0.0, 0.0, 0.0, 0.0, 0.0, 0.0, 0.0, 0.0, 0.0, 0.0, 0.0, 0.0, 0.0, 0.0, 0.0, 0.0, 0.0, 0.0, 0.0, 0.0, 0.0, 0.0, 0.0, 0.0, 0.0, 0.0, 0.0, 0.0, 0.0, 0.0, 0.0, 0.0, 0.0, 0.0, 0.0, 0.0, 0.0, 0.0, 0.0, 0.0, 0.0, 0.0, 0.0, 0.0, 0.0, 0.0, 0.0, 0.0, 0.0, 0.0, 0.0, 0.0, 0.0, 0.0, 0.0, 0.0, 0.0, 0.0, 0.0, 0.0, 0.0, 0.0, 0.0, 0.0, 0.0, 0.0, 0.0, 0.0, 0.0, 0.0, 0.0, 0.0, 0.0, 0.0, 0.0, 0.0, 0.0, 0.0, 0.0, 0.0, 0.0, 0.0, 0.0, 0.0, 0.0, 0.0, 0.0, 0.0, 0.0, 0.0, 0.0, 0.0, 0.0, 0.0, 0.0, 0.0, 0.0, 0.0, 0.0, 0.0, 0.0, 0.0, 0.0, 0.0, 0.0, 0.0, 0.0, 0.0, 0.0, 0.0, 0.0, 0.0, 0.0, 0.0, 0.0, 0.0, 0.0, 0.0, 0.0, 0.0, 0.0, 0.0, 0.0, 0.0, 0.0, 0.0, 0.0, 0.0, 0.0, 0.0, 0.0, 0.0, 0.0, 0.0, 0.0, 0.0, 0.0, 0.0, 0.0, 0.0, 0.0, 0.0, 0.0, 0.0, 0.0, 0.0, 0.0, 0.0, 0.0, 0.0, 0.0, 0.0, 0.0, 0.0, 0.0, 0.0, 0.0, 0.0, 0.0, 0.0, 0.0, 0.0, 0.0, 0.0, 0.0, 0.0, 0.0, 0.0, 0.0, 0.0, 0.0, 0.0, 0.0, 0.0, 0.0, 0.0, 0.0, 0.0, 0.0, 0.0, 0.0, 0.0, 0.0, 0.0, 0.0, 0.0, 0.0, 0.0, 0.0, 0.0, 0.0, 0.0, 0.0, 0.0, 0.0, 0.0, 0.0, 0.0, 0.0, 0.0, 0.0, 0.0, 0.0, 0.0, 0.0, 0.0, 0.0, 0.0, 0.0, 0.0, 0.0, 0.0, 0.0, 0.0, 0.0, 0.0, 0.0, 0.0, 0.0, 0.0, 0.0, 0.0, 0.0, 0.0, 0.0, 0.0, 0.0, 0.0, 0.0, 0.0, 0.0, 0.0, 0.0, 0.0, 0.0, 0.0, 0.0, 0.0, 0.0, 0.0, 0.0, 0.0, 0.0, 0.0, 0.0, 0.0, 0.0, 0.0, 0.0, 0.0, 0.0, 0.0, 0.0, 0.0, 0.0, 0.0, 0.0, 0.0, 0.0, 0.0, 0.0, 0.0, 0.0, 0.0, 0.0, 0.0, 0.0, 0.0, 0.0, 0.0, 0.0, 0.0, 0.0, 0.0, 0.0, 0.0, 0.0, 0.0, 0.0, 0.0, 0.0, 0.0, 0.0, 0.0, 0.0, 0.0, 0.0, 0.0, 0.0, 0.0, 0.0, 0.0, 0.0, 0.0, 0.0, 0.0, 0.0, 0.0, 0.0, 0.0, 0.0, 0.0, 0.0, 0.0, 0.0, 0.0, 0.0, 0.0])
me_plane_004.use_remesh_fix_poles = True
me_plane_004.use_remesh_preserve_attributes = False
me_plane_004.use_mirror_vertex_groups = False
me_plane_004.update()
me_plane_005 = bpy.data.meshes.new('Plane.005')
me_plane_005.from_pydata([(0.0, -30.0, -0.5), (0.0, -0.55, -0.5), (-0.5, -0.55, 0.0), (-0.45, -0.5, 0.0), (0.0, -0.5, 0.0), (0.0, -30.0, 0.0), (0.0, -0.5, -0.45), (-0.45, -30.0, -0.5), (-0.2, -0.45, -0.45), (-0.25, -0.5, -0.5), (-0.2, -0.55, -0.5), (-0.15, -0.5, -0.45), (-0.2, -0.05, -0.45), (-0.25, -0.07071, -0.5), (-0.25, -2.98e-08, -0.45), (-0.2707, -0.05, -0.5), (-0.45, -0.05, -0.5), (-0.5, -30.0, -0.45), (-0.45, -0.45, -0.2), (-0.5, -0.5, -0.25), (-0.5, -0.55, -0.2), (-0.45, -0.5, -0.15), (-0.5, -30.0, 0.0), (-0.45, -0.05, -0.2), (-0.5, -0.07071, -0.25), (-0.45, -1.49e-08, -0.25), (-0.5, -0.05, -0.2707), (-0.5, -0.05, -0.45), (-0.45, -2.98e-08, -0.45), (-0.2, -0.05, -0.2), (-0.25, -1.49e-08, -0.25), (-0.2, -0.45, -0.2), (-0.15, -0.5, -0.15)], [], [(7, 17, 27, 16), (16, 27, 28), (1, 10, 11, 6), (9, 13, 12, 8), (32, 11, 8, 31), (13, 15, 14, 12), (28, 14, 15, 16), (11, 10, 9, 8), (32, 21, 3, 4), (10, 1, 0, 7, 16, 15, 13, 9), (14, 30, 29, 12), (12, 29, 31, 8), (28, 25, 30, 14), (2, 3, 21, 20), (19, 18, 23, 24), (32, 31, 18, 21), (24, 23, 25, 26), (28, 27, 26, 25), (21, 18, 19, 20), (20, 19, 24, 26, 27, 17, 22, 2), (25, 23, 29, 30), (23, 18, 31, 29), (17, 7, 0, 5, 22), (4, 6, 11, 32)])
me_plane_005.polygons.foreach_set('use_smooth', [True] * 24)
_k = set([(0, 1), (0, 5), (0, 7), (1, 6), (1, 10), (2, 3), (2, 20), (2, 22), (3, 4), (3, 21), (4, 6), (5, 22), (6, 11), (7, 16), (7, 17), (8, 9), (8, 11), (8, 12), (8, 31), (9, 10), (9, 13), (10, 11), (11, 32), (12, 13), (12, 14), (12, 29), (13, 15), (14, 15), (14, 28), (14, 30), (15, 16), (16, 27), (16, 28), (17, 22), (17, 27), (18, 19), (18, 21), (18, 23), (18, 31), (19, 20), (19, 24), (20, 21), (21, 32), (23, 24), (23, 25), (23, 29), (24, 26), (25, 26), (25, 28), (25, 30), (26, 27), (27, 28), (29, 30), (29, 31), (31, 32)])
me_plane_005.attributes.new('sharp_edge', 'BOOLEAN', 'EDGE').data.foreach_set('value', [ (min(e.vertices), max(e.vertices)) in _k for e in me_plane_005.edges])
_uv = me_plane_005.uv_layers.new(name='UVMap')
_uv.uv.foreach_set('vector', [0.0, 0.0, 0.0, 0.0, 0.0, 0.0, 0.0, 0.0, 0.0, 0.0, 0.0, 0.0, 0.0, 0.0, 0.0, 0.0, 0.0, 0.0, 0.0, 0.0, 0.0, 0.0, 0.0, 0.0, 0.0, 0.0, 0.0, 0.0, 0.0, 0.0, 0.0, 0.0, 0.0, 0.0, 0.0, 0.0, 0.0, 0.0, 0.0, 0.0, 0.0, 0.0, 0.0, 0.0, 0.0, 0.0, 0.0, 0.0, 0.0, 0.0, 0.0, 0.0, 0.0, 0.0, 0.0, 0.0, 0.0, 0.0, 0.0, 0.0, 0.0, 0.0, 0.0, 0.0, 0.0, 0.0, 0.0, 0.0, 0.0, 0.0, 0.0, 0.0, 0.0, 0.0, 0.0, 0.0, 0.0, 0.0, 0.0, 0.0, 0.0, 0.0, 0.0, 0.0, 0.0, 0.0, 0.0, 0.0, 0.0, 0.0, 0.0, 0.0, 0.0, 0.0, 0.0, 0.0, 0.0, 0.0, 0.0, 0.0, 0.0, 0.0, 0.0, 0.0, 0.0, 0.0, 0.0, 0.0, 0.0, 0.0, 0.0, 0.0, 0.0, 0.0, 0.0, 0.0, 0.0, 0.0, 0.0, 0.0, 0.0, 0.0, 0.0, 0.0, 0.0, 0.0, 0.0, 0.0, 0.0, 0.0, 0.0, 0.0, 0.0, 0.0, 0.0, 0.0, 0.0, 0.0, 0.0, 0.0, 0.0, 0.0, 0.0, 0.0, 0.0, 0.0, 0.0, 0.0, 0.0, 0.0, 0.0, 0.0, 0.0, 0.0, 0.0, 0.0, 0.0, 0.0, 0.0, 0.0, 0.0, 0.0, 0.0, 0.0, 0.0, 0.0, 0.0, 0.0, 0.0, 0.0, 0.0, 0.0, 0.0, 0.0, 0.0, 0.0, 0.0, 0.0, 0.0, 0.0, 0.0, 0.0, 0.0, 0.0, 0.0, 0.0, 0.0, 0.0, 0.0, 0.0, 0.0, 0.0, 0.0, 0.0, 0.0, 0.0, 0.0, 0.0, 0.0, 0.0, 0.0, 0.0, 0.0, 0.0, 0.0, 0.0, 0.0, 0.0])
me_plane_005.use_remesh_fix_poles = True
me_plane_005.use_remesh_preserve_attributes = False
me_plane_005.use_mirror_vertex_groups = False
me_plane_005.update()
me_plane_006 = bpy.data.meshes.new('Plane.006')
me_plane_006.from_pydata([(-0.45, -30.0, -0.5), (-0.45, 0.45, -0.5), (-0.5, -30.0, -0.45), (0.0, 0.5, 0.0), (-0.45, 0.5, 0.0), (-0.5, -30.0, 0.0), (0.0, -30.0, 0.0), (-0.5, 0.45, 0.0), (-0.5, 0.45, -0.45), (-0.45, 0.5, -0.45), (0.0, 0.5, -0.45), (0.0, -30.0, -0.5), (0.0, 0.45, -0.5), (-0.49, 0.05, 0.0), (0.0, 0.05, -0.49), (-0.45, -0.05, -0.5), (-0.5, -0.05, -0.45), (-0.5, -0.05, 0.0), (0.0, -0.05, -0.5), (0.0, -1.118e-07, -0.5), (-0.45, -1.118e-07, -0.5), (-0.5, -1.118e-07, -0.45), (-0.5, -1.118e-07, 0.0), (0.0, -0.05, 0.0), (0.0, -1.118e-07, 0.0), (-0.45, 0.05, -0.49), (-0.49, 0.05, -0.45), (-0.49, -0.1, 0.0), (0.0, -0.1, -0.49), (-0.45, -0.1, -0.49), (-0.49, -0.1, -0.45)], [(24, 23)], [(20, 21, 8, 1), (1, 8, 9), (9, 10, 12, 1), (15, 18, 11, 0), (17, 16, 2, 5), (9, 8, 7, 4), (4, 3, 10, 9), (6, 5, 2, 0, 11), (20, 19, 24, 22, 21), (18, 15, 16, 17, 23), (0, 2, 16, 15), (1, 12, 19, 20), (7, 8, 21, 22), (14, 28, 29, 25), (25, 29, 30, 26), (26, 30, 27, 13)])
me_plane_006.polygons.foreach_set('use_smooth', [True] * 16)
me_plane_006.polygons.foreach_set('material_index', [0, 0, 0, 0, 0, 0, 0, 0, 0, 0, 0, 0, 0, 1, 1, 1])
_k = set([(0, 2), (0, 11), (0, 15), (1, 8), (1, 9), (1, 12), (1, 20), (2, 5), (2, 16), (4, 9), (7, 8), (8, 9), (8, 21), (9, 10), (13, 26), (14, 25), (25, 26), (27, 30), (28, 29), (29, 30)])
me_plane_006.attributes.new('sharp_edge', 'BOOLEAN', 'EDGE').data.foreach_set('value', [ (min(e.vertices), max(e.vertices)) in _k for e in me_plane_006.edges])
_uv = me_plane_006.uv_layers.new(name='UVMap')
_uv.uv.foreach_set('vector', [0.0, 0.0, 0.0, 0.0, 0.0, 0.0, 0.0, 0.0, 0.0, 0.0, 0.0, 0.0, 0.0, 0.0, 0.0, 0.0, 0.0, 0.0, 0.0, 0.0, 0.0, 0.0, 0.0, 0.0, 0.0, 0.0, 0.0, 0.0, 0.0, 0.0, 0.0, 0.0, 0.0, 0.0, 0.0, 0.0, 0.0, 0.0, 0.0, 0.0, 0.0, 0.0, 0.0, 0.0, 0.0, 0.0, 0.0, 0.0, 0.0, 0.0, 0.0, 0.0, 0.0, 0.0, 0.0, 0.0, 0.0, 0.0, 0.0, 0.0, 0.0, 0.0, 0.0, 0.0, 0.0, 0.0, 0.0, 0.0, 0.0, 0.0, 0.0, 0.0, 0.0, 0.0, 0.0, 0.0, 0.0, 0.0, 0.0, 0.0, 0.0, 0.0, 0.0, 0.0, 0.0, 0.0, 0.0, 0.0, 0.0, 0.0, 0.0, 0.0, 0.0, 0.0, 0.0, 0.0, 0.0, 0.0, 0.0, 0.0, 0.0, 0.0, 0.0, 0.0, 0.0, 0.0, 0.0, 0.0, 0.0, 0.0, 0.0, 0.0, 0.0, 0.0, 0.0, 0.0, 0.0, 0.0, 0.0, 0.0, 0.0, 0.0, 0.0, 0.0, 0.0, 0.0, 0.0, 0.0, 0.0, 0.0, 0.0, 0.0])
me_plane_006.materials.append(mat_material)
me_plane_006.materials.append(mat_fill)
me_plane_006.use_remesh_fix_poles = True
me_plane_006.use_remesh_preserve_attributes = False
me_plane_006.use_mirror_vertex_groups = False
me_plane_006.update()
me_plane_007 = bpy.data.meshes.new('Plane.007')
me_plane_007.from_pydata([(-0.45, -30.0, -0.5), (-0.45, -0.05, -0.5), (-0.5, -30.0, -0.45), (-0.5, -0.05, -0.45), (-0.45, -2.98e-08, -0.45), (0.5, -0.05, -0.5), (0.5, -2.98e-08, -0.45), (-0.5, -0.05, 0.5), (-0.45, -2.98e-08, 0.5), (0.5, -2.98e-08, 0.5)], [], [(0, 2, 3, 1), (1, 3, 4), (8, 9, 6, 4), (6, 5, 1, 4), (8, 4, 3, 7)])
me_plane_007.polygons.foreach_set('use_smooth', [True] * 5)
_k = set([(0, 1), (0, 2), (1, 3), (1, 4), (1, 5), (2, 3), (3, 4), (3, 7), (4, 6), (4, 8), (5, 6), (6, 9), (7, 8), (8, 9)])
me_plane_007.attributes.new('sharp_edge', 'BOOLEAN', 'EDGE').data.foreach_set('value', [ (min(e.vertices), max(e.vertices)) in _k for e in me_plane_007.edges])
_uv = me_plane_007.uv_layers.new(name='UVMap')
_uv.uv.foreach_set('vector', [0.0, 0.0, 0.0, 0.0, 0.0, 0.0, 0.0, 0.0, 0.0, 0.0, 0.0, 0.0, 0.0, 0.0, 0.0, 0.0, 0.0, 0.0, 0.0, 0.0, 0.0, 0.0, 0.0, 0.0, 0.0, 0.0, 0.0, 0.0, 0.0, 0.0, 0.0, 0.0, 0.0, 0.0, 0.0, 0.0, 0.0, 0.0])
me_plane_007.use_remesh_fix_poles = True
me_plane_007.use_remesh_preserve_attributes = False
me_plane_007.use_mirror_vertex_groups = False
me_plane_007.update()
me_plane_008 = bpy.data.meshes.new('Plane.008')
me_plane_008.from_pydata([(-0.45, -30.0, -0.5), (-0.45, -0.05, -0.5), (-0.5, -30.0, -0.45), (-0.5, -0.05, -0.45), (-0.45, -2.98e-08, -0.45), (-0.5, -0.05, 0.5), (-0.45, -2.98e-08, 0.5), (0.0, -30.0, -0.5), (0.0, -0.05, -0.5), (0.0, -2.98e-08, -0.45), (0.0, -2.98e-08, 0.5)], [], [(0, 2, 3, 1), (1, 3, 4), (9, 8, 1, 4), (6, 4, 3, 5), (8, 7, 0, 1), (6, 10, 9, 4)])
me_plane_008.polygons.foreach_set('use_smooth', [True] * 6)
_k = set([(0, 1), (0, 2), (0, 7), (1, 3), (1, 4), (1, 8), (2, 3), (3, 4), (3, 5), (4, 6), (4, 9), (5, 6), (6, 10)])
me_plane_008.attributes.new('sharp_edge', 'BOOLEAN', 'EDGE').data.foreach_set('value', [ (min(e.vertices), max(e.vertices)) in _k for e in me_plane_008.edges])
_uv = me_plane_008.uv_layers.new(name='UVMap')
_uv.uv.foreach_set('vector', [0.0, 0.0, 0.0, 0.0, 0.0, 0.0, 0.0, 0.0, 0.0, 0.0, 0.0, 0.0, 0.0, 0.0, 0.0, 0.0, 0.0, 0.0, 0.0, 0.0, 0.0, 0.0, 0.0, 0.0, 0.0, 0.0, 0.0, 0.0, 0.0, 0.0, 0.0, 0.0, 0.0, 0.0, 0.0, 0.0, 0.0, 0.0, 0.0, 0.0, 0.0, 0.0, 0.0, 0.0, 0.0, 0.0])
me_plane_008.use_remesh_fix_poles = True
me_plane_008.use_remesh_preserve_attributes = False
me_plane_008.use_mirror_vertex_groups = False
me_plane_008.update()
me_plane_003 = bpy.data.meshes.new('Plane.003')
me_plane_003.from_pydata([(-0.45, -30.0, -0.5), (-0.45, -0.05, -0.5), (-0.5, -30.0, -0.45), (-0.45, 0.0, 0.0), (-0.5, -30.0, 0.0), (0.0, -30.0, 0.0), (-0.5, -0.05, 0.0), (-0.5, -0.05, -0.45), (-0.45, 0.0, -0.45), (0.0, 0.0, -0.45), (0.0, -30.0, -0.5), (0.0, -0.05, -0.5), (-0.2, -0.3, 0.0), (-0.0391, -0.3, -0.1962), (0.0, -0.3, -0.2), (-0.0766, -0.3, -0.1848), (-0.1112, -0.3, -0.1663), (-0.1415, -0.3, -0.1415), (-0.1663, -0.3, -0.1112), (-0.1848, -0.3, -0.0766), (-0.1962, -0.3, -0.0391), (-0.2, -0.05, 0.0), (-0.0391, -0.05, -0.1962), (0.0, -0.05, -0.2), (-0.0766, -0.05, -0.1848), (-0.1112, -0.05, -0.1663), (-0.1415, -0.05, -0.1415), (-0.1663, -0.05, -0.1112), (-0.1848, -0.05, -0.0766), (-0.1962, -0.05, -0.0391), (0.0, -0.05, 0.0), (0.0, 0.0, -0.2502), (0.0, -0.05, -0.2), (-0.2, -0.05, 0.0), (-0.2502, 0.0, 0.0), (-0.04889, 0.0, -0.2454), (-0.0391, -0.05, -0.1962), (-0.0766, -0.05, -0.1848), (-0.09583, 0.0, -0.2312), (-0.1112, -0.05, -0.1663), (-0.1391, 0.0, -0.2081), (-0.1415, -0.05, -0.1415), (-0.177, 0.0, -0.177), (-0.1663, -0.05, -0.1112), (-0.2081, 0.0, -0.1391), (-0.1848, -0.05, -0.0766), (-0.2312, 0.0, -0.09583), (-0.1962, -0.05, -0.0391), (-0.2454, 0.0, -0.0489)], [], [(0, 2, 7, 1), (1, 7, 8), (8, 9, 11, 1), (1, 11, 10, 0), (6, 7, 2, 4), (8, 7, 6, 3), (5, 4, 2, 0, 10), (45, 47, 20, 19), (47, 33, 12, 20), (36, 37, 15, 13), (3, 34, 48, 46, 44, 42, 40, 38, 35, 31, 9, 8), (39, 41, 17, 16), (43, 45, 19, 18), (37, 39, 16, 15), (41, 43, 18, 17), (15, 16, 25, 24), (17, 18, 27, 26), (20, 12, 21, 29), (13, 15, 24, 22), (16, 17, 26, 25), (19, 20, 29, 28), (14, 13, 22, 23), (18, 19, 28, 27), (28, 29, 21, 30, 23, 22, 24, 25, 26, 27), (36, 32, 31, 35), (33, 47, 48, 34), (47, 45, 46, 48), (45, 43, 44, 46), (43, 41, 42, 44), (41, 39, 40, 42), (39, 37, 38, 40), (37, 36, 35, 38), (32, 36, 13, 14)])
me_plane_003.polygons.foreach_set('use_smooth', [True] * 33)
me_plane_003.polygons.foreach_set('material_index', [0, 0, 0, 0, 0, 0, 0, 0, 0, 0, 0, 0, 0, 0, 0, 1, 1, 1, 1, 1, 1, 1, 1, 1, 0, 0, 0, 0, 0, 0, 0, 0, 0])
_k = set([(0, 1), (0, 2), (0, 10), (1, 7), (1, 8), (1, 11), (2, 4), (2, 7), (3, 8), (6, 7), (7, 8), (8, 9), (12, 20), (13, 14), (13, 15), (15, 16), (16, 17), (17, 18), (18, 19), (19, 20), (21, 29), (22, 23), (22, 24), (24, 25), (25, 26), (26, 27), (27, 28), (28, 29), (31, 35), (32, 36), (33, 47), (34, 48), (35, 38), (36, 37), (37, 39), (38, 40), (39, 41), (40, 42), (41, 43), (42, 44), (43, 45), (44, 46), (45, 47), (46, 48)])
me_plane_003.attributes.new('sharp_edge', 'BOOLEAN', 'EDGE').data.foreach_set('value', [ (min(e.vertices), max(e.vertices)) in _k for e in me_plane_003.edges])
_uv = me_plane_003.uv_layers.new(name='UVMap')
_uv.uv.foreach_set('vector', [0.0, 0.0, 0.0, 0.0, 0.0, 0.0, 0.0, 0.0, 0.0, 0.0, 0.0, 0.0, 0.0, 0.0, 0.0, 0.0, 0.0, 0.0, 0.0, 0.0, 0.0, 0.0, 0.0, 0.0, 0.0, 0.0, 0.0, 0.0, 0.0, 0.0, 0.0, 0.0, 0.0, 0.0, 0.0, 0.0, 0.0, 0.0, 0.0, 0.0, 0.0, 0.0, 0.0, 0.0, 0.0, 0.0, 0.0, 0.0, 0.0, 0.0, 0.0, 0.0, 0.0, 0.0, 0.0, 0.0, 0.0, 0.0, 0.0, 0.0, 0.0, 0.0, 0.0, 0.0, 0.0, 0.0, 0.0, 0.0, 0.0, 0.0, 0.0, 0.0, 0.0, 0.0, 0.0, 0.0, 0.0, 0.0, 0.0, 0.0, 0.0, 0.0, 0.0, 0.0, 0.0, 0.0, 0.0, 0.0, 0.0, 0.0, 0.0, 0.0, 0.0, 0.0, 0.0, 0.0, 0.0, 0.0, 0.0, 0.0, 0.0, 0.0, 0.0, 0.0, 0.0, 0.0, 0.0, 0.0, 0.0, 0.0, 0.0, 0.0, 0.0, 0.0, 0.0, 0.0, 0.0, 0.0, 0.0, 0.0, 0.0, 0.0, 0.0, 0.0, 0.0, 0.0, 0.0, 0.0, 0.0, 0.0, 0.0, 0.0, 0.0, 0.0, 0.0, 0.0, 0.0, 0.0, 0.0, 0.0, 0.0, 0.0, 0.0, 0.0, 0.0, 0.0, 0.0, 0.0, 0.0, 0.0, 0.0, 0.0, 0.0, 0.0, 0.0, 0.0, 0.0, 0.0, 0.0, 0.0, 0.0, 0.0, 0.0, 0.0, 0.0, 0.0, 0.0, 0.0, 0.0, 0.0, 0.0, 0.0, 0.0, 0.0, 0.0, 0.0, 0.0, 0.0, 0.0, 0.0, 0.0, 0.0, 0.0, 0.0, 0.0, 0.0, 0.0, 0.0, 0.0, 0.0, 0.0, 0.0, 0.0, 0.0, 0.0, 0.0, 0.0, 0.0, 0.0, 0.0, 0.0, 0.0, 0.0, 0.0, 0.0, 0.0, 0.0, 0.0, 0.0, 0.0, 0.0, 0.0, 0.0, 0.0, 0.0, 0.0, 0.0, 0.0, 0.0, 0.0, 0.0, 0.0, 0.0, 0.0, 0.0, 0.0, 0.0, 0.0, 0.0, 0.0, 0.0, 0.0, 0.0, 0.0, 0.0, 0.0, 0.0, 0.0, 0.0, 0.0, 0.0, 0.0, 0.0, 0.0, 0.0, 0.0, 0.0, 0.0, 0.0, 0.0, 0.0, 0.0, 0.0, 0.0, 0.0, 0.0, 0.0, 0.0, 0.0, 0.0, 0.0, 0.0, 0.0, 0.0, 0.0, 0.0, 0.0, 0.0, 0.0, 0.0, 0.0, 0.0, 0.0, 0.0, 0.0, 0.0, 0.0, 0.0, 0.0, 0.0, 0.0, 0.0, 0.0, 0.0, 0.0, 0.0, 0.0, 0.0, 0.0, 0.0, 0.0, 0.0])
me_plane_003.materials.append(mat_material)
me_plane_003.materials.append(mat_fill)
me_plane_003.use_remesh_fix_poles = True
me_plane_003.use_remesh_preserve_attributes = False
me_plane_003.use_mirror_vertex_groups = False
me_plane_003.update()
me_plane_009 = bpy.data.meshes.new('Plane.009')
me_plane_009.from_pydata([(-0.45, -30.0, -0.5), (-0.45, -2.05, -0.5), (-0.5, -30.0, -0.45), (-0.5, -2.05, -0.45), (-0.45, -2.0, -0.45), (-0.45, -2.2, -0.45), (-0.05, -2.0, -0.05), (-0.45, -2.0, -0.05), (-0.45, -2.0, -0.45), (-0.05, -2.0, -0.45), (-0.25, -1.6, -0.25), (-0.05, -30.0, -0.5), (-0.05, -2.05, -0.5), (0.0, -30.0, -0.45), (-3.725e-09, -2.05, -0.45), (-0.05, -2.0, -0.45), (-0.25, -2.0, -0.45), (-0.25, -30.0, -0.5), (-0.25, -2.05, -0.5), (-0.05, -2.2, -0.45), (-0.25, -2.2, -0.45), (-0.45, -30.0, 0.0), (-0.45, -2.05, -1.118e-08), (-0.5, -30.0, -0.05), (-0.45, -2.0, -0.25), (-0.5, -30.0, -0.25), (-0.5, -2.05, -0.25), (-0.5, -2.05, -0.05), (-0.45, -2.0, -0.05), (-0.45, -2.2, -0.25), (-0.45, -2.2, -0.05), (-0.05, -30.0, 0.0), (-0.05, -2.05, -1.118e-08), (0.0, -30.0, -0.05), (-0.25, -2.0, -0.25), (-0.05, -2.0, -0.25), (0.0, -30.0, -0.25), (-0.25, -30.0, -0.25), (-3.725e-09, -2.05, -0.25), (-3.725e-09, -2.05, -0.05), (-0.05, -2.0, -0.05), (-0.25, -2.0, -0.05), (-0.25, -30.0, 0.0), (-0.25, -2.05, -1.118e-08), (-0.25, -2.2, -0.25), (-0.05, -2.2, -0.25), (-0.05, -2.2, -0.05), (-0.25, -2.2, -0.05)], [], [(0, 2, 3, 1), (1, 3, 4), (4, 16, 18, 1), (1, 18, 17, 0), (26, 3, 2, 25), (4, 3, 26, 24), (24, 34, 16, 4), (37, 25, 2, 0, 17), (29, 44, 20, 5), (7, 8, 9, 6), (7, 6, 10), (6, 9, 10), (8, 7, 10), (9, 8, 10), (11, 12, 14, 13), (12, 15, 14), (15, 12, 18, 16), (12, 11, 17, 18), (38, 36, 13, 14), (15, 35, 38, 14), (35, 15, 16, 34), (37, 17, 11, 13, 36), (45, 19, 20, 44), (21, 22, 27, 23), (22, 28, 27), (28, 22, 43, 41), (22, 21, 42, 43), (26, 25, 23, 27), (28, 24, 26, 27), (24, 28, 41, 34), (37, 42, 21, 23, 25), (29, 30, 47, 44), (31, 33, 39, 32), (32, 39, 40), (40, 41, 43, 32), (32, 43, 42, 31), (38, 39, 33, 36), (40, 39, 38, 35), (35, 34, 41, 40), (37, 36, 33, 31, 42), (45, 44, 47, 46)])
me_plane_009.polygons.foreach_set('use_smooth', [True] * 41)
me_plane_009.polygons.foreach_set('material_index', [0, 0, 0, 0, 0, 0, 0, 0, 1, 0, 0, 0, 0, 0, 0, 0, 0, 0, 0, 0, 0, 0, 1, 0, 0, 0, 0, 0, 0, 0, 0, 1, 0, 0, 0, 0, 0, 0, 0, 0, 1])
_k = set([(0, 1), (0, 2), (0, 17), (1, 3), (1, 4), (1, 18), (2, 3), (2, 25), (3, 4), (3, 26), (4, 16), (4, 24), (5, 20), (5, 29), (7, 8), (8, 9), (11, 12), (11, 13), (11, 17), (12, 14), (12, 15), (12, 18), (13, 14), (13, 36), (14, 15), (14, 38), (15, 16), (15, 35), (19, 20), (19, 45), (21, 22), (21, 23), (21, 42), (22, 27), (22, 28), (22, 43), (23, 25), (23, 27), (24, 28), (26, 27), (27, 28), (28, 41), (29, 30), (30, 47), (31, 32), (31, 33), (31, 42), (32, 39), (32, 40), (32, 43), (33, 36), (33, 39), (35, 40), (38, 39), (39, 40), (40, 41), (45, 46), (46, 47)])
me_plane_009.attributes.new('sharp_edge', 'BOOLEAN', 'EDGE').data.foreach_set('value', [ (min(e.vertices), max(e.vertices)) in _k for e in me_plane_009.edges])
_uv = me_plane_009.uv_layers.new(name='UVMap')
_uv.uv.foreach_set('vector', [0.0, 0.0, 0.0, 0.0, 0.0, 0.0, 0.0, 0.0, 0.0, 0.0, 0.0, 0.0, 0.0, 0.0, 0.0, 0.0, 0.0, 0.0, 0.0, 0.0, 0.0, 0.0, 0.0, 0.0, 0.0, 0.0, 0.0, 0.0, 0.0, 0.0, 0.0, 0.0, 0.0, 0.0, 0.0, 0.0, 0.0, 0.0, 0.0, 0.0, 0.0, 0.0, 0.0, 0.0, 0.0, 0.0, 0.0, 0.0, 0.0, 0.0, 0.0, 0.0, 0.0, 0.0, 0.0, 0.0, 0.0, 0.0, 0.0, 0.0, 0.0, 0.0, 0.0, 0.0, 0.0, 0.0, 0.0, 0.0, 0.0, 0.0, 0.0, 0.0, 0.0, 0.0, 0.0, 0.0, 0.0, 0.0, 0.0, 0.0, 0.0, 0.0, 0.0, 0.0, 0.0, 0.0, 0.0, 0.0, 0.0, 0.0, 0.0, 0.0, 0.0, 0.0, 0.0, 0.0, 0.0, 0.0, 0.0, 0.0, 0.0, 0.0, 0.0, 0.0, 0.0, 0.0, 0.0, 0.0, 0.0, 0.0, 0.0, 0.0, 0.0, 0.0, 0.0, 0.0, 0.0, 0.0, 0.0, 0.0, 0.0, 0.0, 0.0, 0.0, 0.0, 0.0, 0.0, 0.0, 0.0, 0.0, 0.0, 0.0, 0.0, 0.0, 0.0, 0.0, 0.0, 0.0, 0.0, 0.0, 0.0, 0.0, 0.0, 0.0, 0.0, 0.0, 0.0, 0.0, 0.0, 0.0, 0.0, 0.0, 0.0, 0.0, 0.0, 0.0, 0.0, 0.0, 0.0, 0.0, 0.0, 0.0, 0.0, 0.0, 0.0, 0.0, 0.0, 0.0, 0.0, 0.0, 0.0, 0.0, 0.0, 0.0, 0.0, 0.0, 0.0, 0.0, 0.0, 0.0, 0.0, 0.0, 0.0, 0.0, 0.0, 0.0, 0.0, 0.0, 0.0, 0.0, 0.0, 0.0, 0.0, 0.0, 0.0, 0.0, 0.0, 0.0, 0.0, 0.0, 0.0, 0.0, 0.0, 0.0, 0.0, 0.0, 0.0, 0.0, 0.0, 0.0, 0.0, 0.0, 0.0, 0.0, 0.0, 0.0, 0.0, 0.0, 0.0, 0.0, 0.0, 0.0, 0.0, 0.0, 0.0, 0.0, 0.0, 0.0, 0.0, 0.0, 0.0, 0.0, 0.0, 0.0, 0.0, 0.0, 0.0, 0.0, 0.0, 0.0, 0.0, 0.0, 0.0, 0.0, 0.0, 0.0, 0.0, 0.0, 0.0, 0.0, 0.0, 0.0, 0.0, 0.0, 0.0, 0.0, 0.0, 0.0, 0.0, 0.0, 0.0, 0.0, 0.0, 0.0, 0.0, 0.0, 0.0, 0.0, 0.0, 0.0, 0.0, 0.0, 0.0, 0.0, 0.0, 0.0, 0.0, 0.0, 0.0, 0.0, 0.0, 0.0, 0.0, 0.0, 0.0, 0.0, 0.0, 0.0, 0.0, 0.0, 0.0, 0.0, 0.0, 0.0, 0.0, 0.0, 0.0, 0.0, 0.0, 0.0, 0.0, 0.0, 0.0, 0.0, 0.0, 0.0, 0.0, 0.0, 0.0, 0.0, 0.0, 0.0, 0.0, 0.0, 0.0, 0.0, 0.0, 0.0, 0.0, 0.0])
me_plane_009.materials.append(mat_material)
me_plane_009.materials.append(mat_fill)
me_plane_009.use_remesh_fix_poles = True
me_plane_009.use_remesh_preserve_attributes = False
me_plane_009.use_mirror_vertex_groups = False
me_plane_009.update()

# ---- objects
ob_tile_end = bpy.data.objects.new('Tile.End', me_plane)
ob_tile_straight = bpy.data.objects.new('Tile.Straight', me_plane_001)
ob_tile_elbow = bpy.data.objects.new('Tile.Elbow', me_plane_002)
ob_tile_tri = bpy.data.objects.new('Tile.Tri', me_plane_004)
ob_tile_quad = bpy.data.objects.new('Tile.Quad', me_plane_005)
ob_tile_none = bpy.data.objects.new('Tile.None', me_plane_006)
ob_tile_corner = bpy.data.objects.new('Tile.Corner', me_plane_007)
ob_tile_edge = bpy.data.objects.new('Tile.Edge', me_plane_008)
ob_tile_empty = bpy.data.objects.new('Tile.Empty', me_plane_003)
ob_tile_chasm = bpy.data.objects.new('Tile.Chasm', me_plane_009)

# ---- transforms, parenting, visibility, modifiers, constraints
ob_tile_end.location = (0.0, 0.0, 0.0)
ob_tile_end.lineart.crease_threshold = 0.0
_m = ob_tile_end.modifiers.new('hops_mirror', 'MIRROR')
_m.use_axis = (False, False, True)
_m.use_clip = True
_m = ob_tile_end.modifiers.new('Auto Smooth', 'NODES')
_m.node_group = ng_auto_smooth
_gi = [s.identifier for s in ng_auto_smooth.interface.items_tree if s.item_type == 'SOCKET' and s.in_out == 'INPUT']
_m[_gi[1]] = 1.111  # Angle
ob_tile_straight.location = (0.0, 0.0, 0.0)
ob_tile_straight.lineart.crease_threshold = 0.0
_m = ob_tile_straight.modifiers.new('hops_mirror', 'MIRROR')
_m.use_axis = (True, False, True)
_m.use_clip = True
_m = ob_tile_straight.modifiers.new('Auto Smooth', 'NODES')
_m.node_group = ng_auto_smooth
_gi = [s.identifier for s in ng_auto_smooth.interface.items_tree if s.item_type == 'SOCKET' and s.in_out == 'INPUT']
_m[_gi[1]] = 1.111  # Angle
ob_tile_elbow.location = (0.0, 0.0, 0.0)
ob_tile_elbow.lineart.crease_threshold = 0.0
_m = ob_tile_elbow.modifiers.new('Auto Smooth', 'NODES')
_m.node_group = ng_auto_smooth
_gi = [s.identifier for s in ng_auto_smooth.interface.items_tree if s.item_type == 'SOCKET' and s.in_out == 'INPUT']
_m[_gi[1]] = 1.111  # Angle
ob_tile_tri.location = (0.0, 0.0, 0.0)
ob_tile_tri.lineart.crease_threshold = 0.0
_m = ob_tile_tri.modifiers.new('hops_mirror', 'MIRROR')
_m.use_clip = True
_m = ob_tile_tri.modifiers.new('Auto Smooth', 'NODES')
_m.node_group = ng_auto_smooth
_gi = [s.identifier for s in ng_auto_smooth.interface.items_tree if s.item_type == 'SOCKET' and s.in_out == 'INPUT']
_m[_gi[1]] = 1.111  # Angle
ob_tile_quad.location = (0.0, 0.0, 0.0)
ob_tile_quad.lineart.crease_threshold = 0.0
_m = ob_tile_quad.modifiers.new('hops_mirror', 'MIRROR')
_m.use_axis = (True, False, True)
_m.use_clip = True
_m = ob_tile_quad.modifiers.new('Auto Smooth', 'NODES')
_m.node_group = ng_auto_smooth
_gi = [s.identifier for s in ng_auto_smooth.interface.items_tree if s.item_type == 'SOCKET' and s.in_out == 'INPUT']
_m[_gi[1]] = 1.111  # Angle
ob_tile_none.location = (0.0, 0.0, 0.0)
ob_tile_none.show_all_edges = True
ob_tile_none.lineart.crease_threshold = 0.0
_m = ob_tile_none.modifiers.new('hops_mirror', 'MIRROR')
_m.use_axis = (True, False, True)
_m.use_clip = True
_m = ob_tile_none.modifiers.new('Bevel', 'BEVEL')
_m.width = 0.005
_m.width_pct = 0.005
_m.segments = 2
_m.use_clamp_overlap = False
_m.profile = 0.7
_m.harden_normals = True
_m.miter_outer = 'MITER_ARC'
ob_tile_corner.location = (0.0, 0.0, 0.0)
ob_tile_corner.lineart.crease_threshold = 0.0
_m = ob_tile_corner.modifiers.new('Auto Smooth', 'NODES')
_m.node_group = ng_auto_smooth
_gi = [s.identifier for s in ng_auto_smooth.interface.items_tree if s.item_type == 'SOCKET' and s.in_out == 'INPUT']
_m[_gi[1]] = 1.111  # Angle
ob_tile_edge.location = (0.0, 0.0, 0.0)
ob_tile_edge.lineart.crease_threshold = 0.0
_m = ob_tile_edge.modifiers.new('hops_mirror', 'MIRROR')
_m.use_clip = True
_m = ob_tile_edge.modifiers.new('Auto Smooth', 'NODES')
_m.node_group = ng_auto_smooth
_gi = [s.identifier for s in ng_auto_smooth.interface.items_tree if s.item_type == 'SOCKET' and s.in_out == 'INPUT']
_m[_gi[1]] = 1.111  # Angle
ob_tile_empty.location = (0.0, 0.0, 0.0)
ob_tile_empty.show_all_edges = True
ob_tile_empty.lineart.crease_threshold = 0.0
_m = ob_tile_empty.modifiers.new('hops_mirror', 'MIRROR')
_m.use_axis = (True, False, True)
_m.use_clip = True
_m = ob_tile_empty.modifiers.new('Bevel', 'BEVEL')
_m.width = 0.005
_m.width_pct = 0.005
_m.segments = 2
_m.use_clamp_overlap = False
_m.profile = 0.7
_m.harden_normals = True
_m.miter_outer = 'MITER_ARC'
ob_tile_chasm.location = (0.0, 0.0, 0.0)
ob_tile_chasm.show_all_edges = True
ob_tile_chasm.lineart.crease_threshold = 0.0
_m = ob_tile_chasm.modifiers.new('hops_mirror', 'MIRROR')
_m.use_axis = (True, False, True)
_m.use_clip = True
_m.use_mirror_merge = False
_m = ob_tile_chasm.modifiers.new('Bevel', 'BEVEL')
_m.width = 0.005
_m.width_pct = 0.005
_m.segments = 2
_m.use_clamp_overlap = False
_m.profile = 0.7
_m.harden_normals = True
_m.miter_outer = 'MITER_ARC'

# ---- collection membership
col_collection.objects.link(ob_tile_end)
col_collection.objects.link(ob_tile_straight)
col_collection.objects.link(ob_tile_elbow)
col_collection.objects.link(ob_tile_tri)
col_collection.objects.link(ob_tile_quad)
col_collection.objects.link(ob_tile_none)
col_collection.objects.link(ob_tile_corner)
col_collection.objects.link(ob_tile_edge)
col_collection.objects.link(ob_tile_empty)
col_collection.objects.link(ob_tile_chasm)

# ---- scene / render settings (as saved in the file)
scene.frame_start = 0; scene.frame_end = 250; scene.frame_set(0)
scene.render.engine = 'BLENDER_EEVEE_NEXT'
scene.render.image_settings.file_format = 'OPEN_EXR'
scene.render.image_settings.color_depth = '32'
scene.render.resolution_x = 1024
scene.render.resolution_y = 1024
scene.render.fps = 60
scene.render.film_transparent = True
scene.cycles.use_denoising = False
scene.cycles.samples = 128
scene.cycles.sampling_pattern = 'TABULATED_SOBOL'
scene.cycles.use_adaptive_sampling = False
scene.cycles.use_light_tree = False
scene.eevee.taa_samples = 32
scene.eevee.taa_render_samples = 512
scene.view_settings.look = 'Medium Contrast'
scene.view_settings.view_transform = 'Filmic'
bpy.context.view_layer.update()

# ---- added for rendering (the .blend has no active camera and no usable light): camera, sun
cam_auto = bpy.data.cameras.new('AutoCamera')
cam_auto.lens = 50.0
cam_auto.sensor_width = 36.0
cam_auto.clip_end = 1000.0
ob_auto_camera = bpy.data.objects.new('AutoCamera', cam_auto)
scene.collection.objects.link(ob_auto_camera)
ob_auto_camera.location = (28.2497, -48.6496, 22.5997)
ob_auto_camera.rotation_euler = (1.09748, -7.21219e-08, 0.694738)
scene.camera = ob_auto_camera
light_auto_sun = bpy.data.lights.new('AutoSun', 'SUN')
light_auto_sun.energy = 3.0
light_auto_sun.angle = 0.0523599
ob_auto_sun = bpy.data.objects.new('AutoSun', light_auto_sun)
scene.collection.objects.link(ob_auto_sun)
ob_auto_sun.rotation_euler = (0.872665, 0.174533, 0.523599)
bpy.context.view_layer.update()
